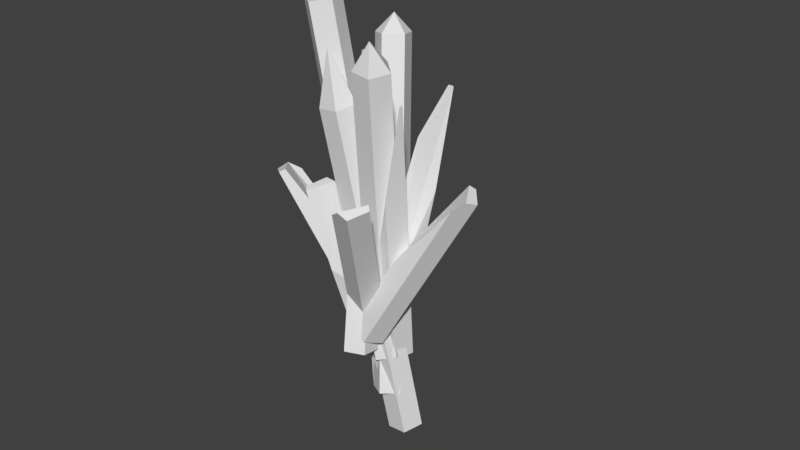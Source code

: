 # Source: Crystals.blend  (saved by Blender 2.78.0; exported with 4.5.12 LTS)
import bpy
from mathutils import Matrix  # noqa: F401  (used for matrix-valued properties, if any)

bpy.ops.wm.read_factory_settings(use_empty=True)
scene = bpy.context.scene
scene.name = 'Scene'

# ---- collections
col_collection_1 = bpy.data.collections.new('Collection 1'); scene.collection.children.link(col_collection_1)

# ---- world
world_world = bpy.data.worlds.new('World'); scene.world = world_world
world_world.color = (0.05088, 0.05088, 0.05088)
world_world.use_sun_shadow = False
world_world.sun_shadow_jitter_overblur = 0.0
world_world.cycles.sampling_method = 'MANUAL'

# ---- meshes
me_cylinder_002 = bpy.data.meshes.new('Cylinder.002')
me_cylinder_002.from_pydata([(-2.98e-08, 1.0, -1.0), (0.9511, 0.309, -1.0), (0.9511, 0.309, 0.08985), (0.5878, -0.809, -1.0), (0.5878, -0.809, 0.08985), (-0.5878, -0.809, -1.0), (-0.9511, 0.309, -1.0), (0.6413, 0.534, 0.08985), (-2.98e-08, 1.0, -0.3842), (-0.09164, -0.809, 0.08985), (-0.5878, -0.809, 0.02281), (-0.9511, 0.309, -0.4971), (-0.5412, -0.5571, -1.014), (1.972, -4.736, 0.9257), (-1.683, -0.8193, -1.005), (0.8299, -4.998, 0.9349), (-2.26, 0.1642, -0.9761), (0.2533, -4.015, 0.9636), (-1.474, 1.034, -0.9675), (1.039, -3.145, 0.9721), (-0.4118, 0.5884, -0.9909), (2.102, -3.591, 0.9488), (1.696, -3.867, 0.95), (-0.7059, -1.019, -1.021), (-4.199, -6.496, 0.4563), (-1.677, -0.3566, -1.02), (-1.396, 0.6904, -0.9741), (-0.2506, 0.6754, -0.9476), (0.1758, -0.3809, -0.9767), (-4.33, -6.406, 0.4565), (-4.016, -4.025, -0.03011), (-2.549, -1.118, -0.4862), (-1.687, -1.577, -0.3399), (-2.622, -4.767, 0.2066), (-4.025, -6.37, 0.4651), (-0.06094, 1.788, -0.8556), (1.171, -5.377, 0.5854), (-0.4831, 0.7919, -0.9015), (-1.654, 0.8092, -0.8907), (-1.955, 1.816, -0.838), (-0.9704, 2.421, -0.8163), (1.114, -5.512, 0.5791), (0.3419, -4.006, 0.06351), (-1.247, -1.557, -0.4148), (-1.448, -1.131, -0.2453), (0.01628, -3.317, 0.3377), (0.9914, -5.252, 0.5931), (-0.08485, 0.9209, -1.22), (-2.71, -2.082, 0.7398), (0.363, -0.1609, -1.231), (-2.262, -3.164, 0.7292), (-0.5219, -0.8993, -1.254), (-3.147, -3.903, 0.706), (-1.517, -0.2739, -1.258), (-4.142, -3.277, 0.7023), (-1.247, 0.851, -1.237), (-3.872, -2.152, 0.7232), (-3.579, -2.96, 0.8762), (-0.4775, 0.3329, -0.7453), (-1.271, -0.1252, -0.8189), (-6.41, -4.754, 0.02339), (-2.151, 0.6468, -0.8301), (-7.29, -3.982, 0.01217), (-1.9, 1.582, -0.7634), (-0.8663, 1.388, -0.711), (-6.152, -4.605, 0.04736), (-3.381, -2.283, -0.2693), (-7.145, -3.442, 0.0507), (-6.723, -2.762, 0.02704), (-3.237, -0.748, -0.3223), (-2.232, -0.9167, -1.023), (-4.745, -3.004, 0.5581), (-1.979, 0.2155, -1.004), (-0.823, 0.3017, -0.984), (-0.3615, -0.7773, -0.9909), (-1.232, -1.53, -1.015), (-4.711, -2.851, 0.5606), (-3.662, -1.182, 0.055), (-1.653, -0.3876, -0.462), (-1.395, -1.636, -0.3408), (-3.245, -3.202, 0.2512), (-4.548, -3.125, 0.5596), (-1.674, -0.2081, -1.257), (0.2749, -8.039, 0.5726), (-2.296, 0.6836, -1.213), (-0.3467, -7.147, 0.6174), (-1.545, 1.542, -1.184), (0.4039, -6.289, 0.6461), (-0.4595, 1.18, -1.211), (1.489, -6.651, 0.619), (-0.5393, 0.09876, -1.256), (1.41, -7.732, 0.5736), (0.9923, -7.767, 0.685), (-2.072, -0.2566, -0.8479), (-1.361, 0.6318, -0.8774), (2.873, 0.576, 0.1268), (-0.3642, 0.174, -0.9197), (3.869, 0.1182, 0.08454), (-0.4594, -0.9972, -0.9163), (-1.515, -1.263, -0.872), (2.641, 0.2867, 0.1364), (0.32, -0.2881, -0.2805), (3.814, -0.5587, 0.08648), (3.514, -1.05, 0.02613), (0.4385, -1.289, -0.4086), (-0.6889, 0.4322, -1.498), (0.5324, -2.383, 0.4786), (-1.529, -0.3874, -1.504), (-0.3078, -3.203, 0.4721), (-2.568, 0.1452, -1.49), (-1.346, -2.67, 0.4861), (-2.369, 1.294, -1.475), (-1.148, -1.521, 0.5012), (-1.208, 1.471, -1.48), (0.01309, -1.344, 0.4966), (-0.269, -2.645, 0.782), (-0.2487, -1.121, -0.7876), (-1.128, -0.4534, -0.8282), (-5.042, 0.5437, 0.1841), (-0.7746, 0.6676, -0.8256), (-4.689, 1.665, 0.1867), (0.3224, 0.6933, -0.7834), (0.6474, -0.4118, -0.7599), (-4.756, 0.3264, 0.1973), (-2.461, -0.5571, -0.2157), (-4.055, 1.68, 0.211), (-3.351, 1.629, 0.1666), (-1.159, 0.04827, -0.2929)], [], [(1, 2, 4, 3), (10, 9, 7, 8, 11), (0, 1, 3, 5, 6), (5, 10, 11, 6), (3, 4, 9, 10, 5), (6, 11, 8, 0), (0, 8, 7, 2, 1), (2, 7, 9, 4), (12, 13, 15, 14), (14, 15, 17, 16), (16, 17, 19, 18), (18, 19, 21, 20), (20, 21, 13, 12), (12, 14, 16, 18, 20), (19, 17, 22), (21, 19, 22), (17, 15, 22), (13, 21, 22), (15, 13, 22), (30, 29, 34, 33, 32, 31), (29, 24, 34), (23, 25, 26, 27, 28), (28, 33, 34, 24, 23), (27, 32, 33, 28), (26, 31, 32, 27), (25, 30, 31, 26), (23, 24, 29, 30, 25), (42, 41, 46, 45, 44, 43), (41, 36, 46), (35, 37, 38, 39, 40), (40, 45, 46, 36, 35), (39, 44, 45, 40), (38, 43, 44, 39), (37, 42, 43, 38), (35, 36, 41, 42, 37), (47, 48, 50, 49), (49, 50, 52, 51), (51, 52, 54, 53), (53, 54, 56, 55), (55, 56, 48, 47), (47, 49, 51, 53, 55), (54, 52, 57), (56, 54, 57), (52, 50, 57), (48, 56, 57), (50, 48, 57), (59, 60, 62, 61), (68, 67, 65, 66, 69), (58, 59, 61, 63, 64), (63, 68, 69, 64), (61, 62, 67, 68, 63), (64, 69, 66, 58), (58, 66, 65, 60, 59), (60, 65, 67, 62), (77, 76, 81, 80, 79, 78), (76, 71, 81), (70, 72, 73, 74, 75), (75, 80, 81, 71, 70), (74, 79, 80, 75), (73, 78, 79, 74), (72, 77, 78, 73), (70, 71, 76, 77, 72), (82, 83, 85, 84), (84, 85, 87, 86), (86, 87, 89, 88), (88, 89, 91, 90), (90, 91, 83, 82), (82, 84, 86, 88, 90), (89, 87, 92), (91, 89, 92), (87, 85, 92), (83, 91, 92), (85, 83, 92), (94, 95, 97, 96), (103, 102, 100, 101, 104), (93, 94, 96, 98, 99), (98, 103, 104, 99), (96, 97, 102, 103, 98), (99, 104, 101, 93), (93, 101, 100, 95, 94), (95, 100, 102, 97), (105, 106, 108, 107), (107, 108, 110, 109), (109, 110, 112, 111), (111, 112, 114, 113), (113, 114, 106, 105), (105, 107, 109, 111, 113), (112, 110, 115), (114, 112, 115), (110, 108, 115), (106, 114, 115), (108, 106, 115), (117, 118, 120, 119), (126, 125, 123, 124, 127), (116, 117, 119, 121, 122), (121, 126, 127, 122), (119, 120, 125, 126, 121), (122, 127, 124, 116), (116, 124, 123, 118, 117), (118, 123, 125, 120)])
me_cylinder_002.use_remesh_preserve_volume = False
me_cylinder_002.use_remesh_preserve_attributes = False
me_cylinder_002.use_mirror_vertex_groups = False
me_cylinder_002.update()

# ---- objects
ob_crystal = bpy.data.objects.new('Crystal', me_cylinder_002)

# ---- transforms, parenting, visibility, modifiers, constraints
ob_crystal.location = (-0.1894, -0.2913, -0.03705)
ob_crystal.rotation_euler = (-0.2877, 0.02725, -9.616)
ob_crystal.scale = (0.1, 0.1, 1.0)
ob_crystal.lineart.crease_threshold = 0.0

# ---- collection membership
col_collection_1.objects.link(ob_crystal)

# ---- scene / render settings (as saved in the file)
scene.frame_start = 1; scene.frame_end = 250; scene.frame_set(1)
scene.render.engine = 'BLENDER_EEVEE_NEXT'
scene.render.resolution_percentage = 50
scene.render.dither_intensity = 0.0
scene.cycles.use_denoising = False
scene.cycles.samples = 128
scene.cycles.sampling_pattern = 'TABULATED_SOBOL'
scene.cycles.light_sampling_threshold = 0.0
scene.cycles.use_adaptive_sampling = False
scene.cycles.use_light_tree = False
scene.cycles.blur_glossy = 0.0
scene.cycles.sample_clamp_indirect = 0.0
scene.view_settings.view_transform = 'Standard'
bpy.context.view_layer.update()

# ---- added for rendering (the .blend has no active camera and no usable light): camera, sun
cam_auto = bpy.data.cameras.new('AutoCamera')
cam_auto.lens = 50.0
cam_auto.sensor_width = 36.0
cam_auto.clip_end = 1000.0
ob_auto_camera = bpy.data.objects.new('AutoCamera', cam_auto)
scene.collection.objects.link(ob_auto_camera)
ob_auto_camera.location = (3.38348, -3.98789, 2.46005)
ob_auto_camera.rotation_euler = (1.09748, -7.21219e-08, 0.694738)
scene.camera = ob_auto_camera
light_auto_sun = bpy.data.lights.new('AutoSun', 'SUN')
light_auto_sun.energy = 3.0
light_auto_sun.angle = 0.0523599
ob_auto_sun = bpy.data.objects.new('AutoSun', light_auto_sun)
scene.collection.objects.link(ob_auto_sun)
ob_auto_sun.rotation_euler = (0.872665, 0.174533, 0.523599)
bpy.context.view_layer.update()
